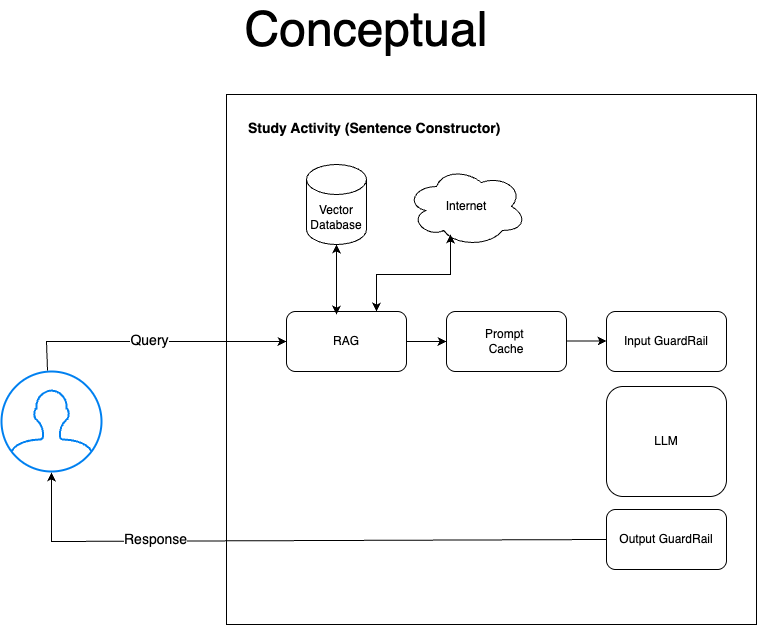

The diagram above was exported from draw.io. Its source (the exported page's mxGraphModel, read from the mxfile embedded in the PNG):
<mxGraphModel dx="1674" dy="820" grid="1" gridSize="10" guides="1" tooltips="1" connect="1" arrows="1" fold="1" page="1" pageScale="1" pageWidth="827" pageHeight="1169" math="0" shadow="0">
  <root>
    <mxCell id="WIyWlLk6GJQsqaUBKTNV-0" />
    <mxCell id="WIyWlLk6GJQsqaUBKTNV-1" parent="WIyWlLk6GJQsqaUBKTNV-0" />
    <mxCell id="7hEb1Mnn6MyJIdi7MjDk-0" value="&lt;font style=&quot;font-size: 48px;&quot;&gt;Conceptual&lt;/font&gt;" style="text;html=1;align=center;verticalAlign=middle;whiteSpace=wrap;rounded=0;" parent="WIyWlLk6GJQsqaUBKTNV-1" vertex="1">
      <mxGeometry x="370" y="40" width="60" height="30" as="geometry" />
    </mxCell>
    <mxCell id="7hEb1Mnn6MyJIdi7MjDk-1" value="" style="html=1;verticalLabelPosition=bottom;align=center;labelBackgroundColor=#ffffff;verticalAlign=top;strokeWidth=2;strokeColor=#0080F0;shadow=0;dashed=0;shape=mxgraph.ios7.icons.user;" parent="WIyWlLk6GJQsqaUBKTNV-1" vertex="1">
      <mxGeometry x="35" y="397" width="100" height="100" as="geometry" />
    </mxCell>
    <mxCell id="7hEb1Mnn6MyJIdi7MjDk-2" value="" style="whiteSpace=wrap;html=1;aspect=fixed;fillColor=none;" parent="WIyWlLk6GJQsqaUBKTNV-1" vertex="1">
      <mxGeometry x="260" y="120" width="530" height="530" as="geometry" />
    </mxCell>
    <mxCell id="7hEb1Mnn6MyJIdi7MjDk-6" value="" style="endArrow=classic;html=1;rounded=0;exitX=0.46;exitY=-0.01;exitDx=0;exitDy=0;exitPerimeter=0;entryX=0;entryY=0.5;entryDx=0;entryDy=0;" parent="WIyWlLk6GJQsqaUBKTNV-1" source="7hEb1Mnn6MyJIdi7MjDk-1" target="7hEb1Mnn6MyJIdi7MjDk-7" edge="1">
      <mxGeometry width="50" height="50" relative="1" as="geometry">
        <mxPoint x="86" y="327" as="sourcePoint" />
        <mxPoint x="310" y="367" as="targetPoint" />
        <Array as="points">
          <mxPoint x="80" y="367" />
        </Array>
      </mxGeometry>
    </mxCell>
    <mxCell id="7hEb1Mnn6MyJIdi7MjDk-19" value="&lt;font style=&quot;font-size: 14px;&quot;&gt;Query&lt;/font&gt;" style="edgeLabel;html=1;align=center;verticalAlign=middle;resizable=0;points=[];" parent="7hEb1Mnn6MyJIdi7MjDk-6" vertex="1" connectable="0">
      <mxGeometry x="-0.0185" y="2" relative="1" as="geometry">
        <mxPoint as="offset" />
      </mxGeometry>
    </mxCell>
    <mxCell id="7hEb1Mnn6MyJIdi7MjDk-7" value="RAG" style="rounded=1;whiteSpace=wrap;html=1;" parent="WIyWlLk6GJQsqaUBKTNV-1" vertex="1">
      <mxGeometry x="320" y="337" width="120" height="60" as="geometry" />
    </mxCell>
    <mxCell id="7hEb1Mnn6MyJIdi7MjDk-8" value="&lt;h1 style=&quot;margin-top: 0px;&quot;&gt;&lt;font style=&quot;font-size: 14px;&quot;&gt;Study Activity (Sentence Constructor)&lt;/font&gt;&lt;/h1&gt;" style="text;html=1;whiteSpace=wrap;overflow=hidden;rounded=0;" parent="WIyWlLk6GJQsqaUBKTNV-1" vertex="1">
      <mxGeometry x="280" y="130" width="270" height="40" as="geometry" />
    </mxCell>
    <mxCell id="7hEb1Mnn6MyJIdi7MjDk-9" value="Prompt&amp;nbsp;&lt;div&gt;Cache&lt;/div&gt;" style="rounded=1;whiteSpace=wrap;html=1;" parent="WIyWlLk6GJQsqaUBKTNV-1" vertex="1">
      <mxGeometry x="480" y="337" width="120" height="60" as="geometry" />
    </mxCell>
    <mxCell id="7hEb1Mnn6MyJIdi7MjDk-10" value="Input GuardRail" style="rounded=1;whiteSpace=wrap;html=1;" parent="WIyWlLk6GJQsqaUBKTNV-1" vertex="1">
      <mxGeometry x="640" y="337" width="120" height="60" as="geometry" />
    </mxCell>
    <mxCell id="7hEb1Mnn6MyJIdi7MjDk-11" value="LLM" style="rounded=1;whiteSpace=wrap;html=1;" parent="WIyWlLk6GJQsqaUBKTNV-1" vertex="1">
      <mxGeometry x="640" y="412" width="120" height="110" as="geometry" />
    </mxCell>
    <mxCell id="7hEb1Mnn6MyJIdi7MjDk-13" value="Output GuardRail" style="rounded=1;whiteSpace=wrap;html=1;" parent="WIyWlLk6GJQsqaUBKTNV-1" vertex="1">
      <mxGeometry x="640" y="535" width="120" height="60" as="geometry" />
    </mxCell>
    <mxCell id="7hEb1Mnn6MyJIdi7MjDk-15" value="" style="endArrow=classic;html=1;rounded=0;entryX=0;entryY=0.5;entryDx=0;entryDy=0;exitX=1;exitY=0.5;exitDx=0;exitDy=0;" parent="WIyWlLk6GJQsqaUBKTNV-1" source="7hEb1Mnn6MyJIdi7MjDk-7" target="7hEb1Mnn6MyJIdi7MjDk-9" edge="1">
      <mxGeometry width="50" height="50" relative="1" as="geometry">
        <mxPoint x="470" y="517" as="sourcePoint" />
        <mxPoint x="520" y="467" as="targetPoint" />
      </mxGeometry>
    </mxCell>
    <mxCell id="7hEb1Mnn6MyJIdi7MjDk-16" value="" style="endArrow=classic;html=1;rounded=0;entryX=0;entryY=0.5;entryDx=0;entryDy=0;exitX=1;exitY=0.5;exitDx=0;exitDy=0;" parent="WIyWlLk6GJQsqaUBKTNV-1" edge="1">
      <mxGeometry width="50" height="50" relative="1" as="geometry">
        <mxPoint x="600" y="366.5" as="sourcePoint" />
        <mxPoint x="640" y="366.5" as="targetPoint" />
      </mxGeometry>
    </mxCell>
    <mxCell id="7hEb1Mnn6MyJIdi7MjDk-17" value="" style="endArrow=classic;html=1;rounded=0;exitX=0;exitY=0.5;exitDx=0;exitDy=0;entryX=0.5;entryY=1.01;entryDx=0;entryDy=0;entryPerimeter=0;" parent="WIyWlLk6GJQsqaUBKTNV-1" source="7hEb1Mnn6MyJIdi7MjDk-13" target="7hEb1Mnn6MyJIdi7MjDk-1" edge="1">
      <mxGeometry width="50" height="50" relative="1" as="geometry">
        <mxPoint x="91" y="406" as="sourcePoint" />
        <mxPoint x="330" y="377" as="targetPoint" />
        <Array as="points">
          <mxPoint x="85" y="567" />
        </Array>
      </mxGeometry>
    </mxCell>
    <mxCell id="7hEb1Mnn6MyJIdi7MjDk-20" value="&lt;font style=&quot;font-size: 14px;&quot;&gt;Response&lt;/font&gt;" style="edgeLabel;html=1;align=center;verticalAlign=middle;resizable=0;points=[];" parent="7hEb1Mnn6MyJIdi7MjDk-17" vertex="1" connectable="0">
      <mxGeometry x="0.4455" y="-2" relative="1" as="geometry">
        <mxPoint as="offset" />
      </mxGeometry>
    </mxCell>
    <mxCell id="7hEb1Mnn6MyJIdi7MjDk-21" value="Internet" style="ellipse;shape=cloud;whiteSpace=wrap;html=1;" parent="WIyWlLk6GJQsqaUBKTNV-1" vertex="1">
      <mxGeometry x="440" y="192" width="120" height="80" as="geometry" />
    </mxCell>
    <mxCell id="7hEb1Mnn6MyJIdi7MjDk-22" value="Vector Database" style="shape=cylinder3;whiteSpace=wrap;html=1;boundedLbl=1;backgroundOutline=1;size=15;" parent="WIyWlLk6GJQsqaUBKTNV-1" vertex="1">
      <mxGeometry x="340" y="190" width="60" height="80" as="geometry" />
    </mxCell>
    <mxCell id="7hEb1Mnn6MyJIdi7MjDk-24" value="" style="endArrow=classic;startArrow=classic;html=1;rounded=0;exitX=0.75;exitY=0;exitDx=0;exitDy=0;entryX=0.367;entryY=0.85;entryDx=0;entryDy=0;entryPerimeter=0;" parent="WIyWlLk6GJQsqaUBKTNV-1" source="7hEb1Mnn6MyJIdi7MjDk-7" target="7hEb1Mnn6MyJIdi7MjDk-21" edge="1">
      <mxGeometry width="50" height="50" relative="1" as="geometry">
        <mxPoint x="430" y="320" as="sourcePoint" />
        <mxPoint x="480" y="270" as="targetPoint" />
        <Array as="points">
          <mxPoint x="410" y="300" />
          <mxPoint x="484" y="300" />
        </Array>
      </mxGeometry>
    </mxCell>
    <mxCell id="7hEb1Mnn6MyJIdi7MjDk-25" value="" style="endArrow=classic;startArrow=classic;html=1;rounded=0;entryX=0.5;entryY=1;entryDx=0;entryDy=0;entryPerimeter=0;" parent="WIyWlLk6GJQsqaUBKTNV-1" target="7hEb1Mnn6MyJIdi7MjDk-22" edge="1">
      <mxGeometry width="50" height="50" relative="1" as="geometry">
        <mxPoint x="370" y="340" as="sourcePoint" />
        <mxPoint x="494" y="270" as="targetPoint" />
        <Array as="points" />
      </mxGeometry>
    </mxCell>
  </root>
</mxGraphModel>